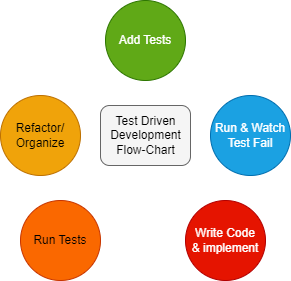

The diagram above was exported from draw.io. Its source (the exported page's mxGraphModel, read from the mxfile embedded in the PNG):
<mxGraphModel dx="417" dy="582" grid="1" gridSize="10" guides="1" tooltips="1" connect="1" arrows="1" fold="1" page="1" pageScale="1" pageWidth="850" pageHeight="1100" math="0" shadow="0">
  <root>
    <mxCell id="0" />
    <mxCell id="1" parent="0" />
    <mxCell id="14" value="&lt;font color=&quot;#000000&quot;&gt;Test Driven &lt;br&gt;Development &lt;br&gt;Flow-Chart&lt;/font&gt;" style="text;html=1;align=center;verticalAlign=middle;resizable=0;points=[];autosize=1;strokeColor=#666666;fillColor=#f5f5f5;rounded=1;fontColor=#333333;" parent="1" vertex="1">
      <mxGeometry x="160" y="305" width="90" height="60" as="geometry" />
    </mxCell>
    <mxCell id="15" value="Refactor/&lt;br&gt;Organize" style="ellipse;whiteSpace=wrap;html=1;aspect=fixed;fillColor=#f0a30a;fontColor=#000000;strokeColor=#BD7000;" vertex="1" parent="1">
      <mxGeometry x="60" y="295" width="80" height="80" as="geometry" />
    </mxCell>
    <mxCell id="16" value="Run &amp;amp; Watch&lt;br&gt;Test Fail" style="ellipse;whiteSpace=wrap;html=1;aspect=fixed;fillColor=#1ba1e2;fontColor=#ffffff;strokeColor=#006EAF;" vertex="1" parent="1">
      <mxGeometry x="270" y="295" width="80" height="80" as="geometry" />
    </mxCell>
    <mxCell id="17" value="Run Tests" style="ellipse;whiteSpace=wrap;html=1;aspect=fixed;fillColor=#fa6800;fontColor=#000000;strokeColor=#C73500;" vertex="1" parent="1">
      <mxGeometry x="80" y="400" width="80" height="80" as="geometry" />
    </mxCell>
    <mxCell id="18" value="Add Tests" style="ellipse;whiteSpace=wrap;html=1;aspect=fixed;fillColor=#60a917;fontColor=#ffffff;strokeColor=#2D7600;" vertex="1" parent="1">
      <mxGeometry x="165" y="200" width="80" height="80" as="geometry" />
    </mxCell>
    <mxCell id="19" value="Write Code&lt;br&gt;&amp;amp; implement" style="ellipse;whiteSpace=wrap;html=1;aspect=fixed;fillColor=#e51400;fontColor=#ffffff;strokeColor=#B20000;" vertex="1" parent="1">
      <mxGeometry x="245" y="400" width="80" height="80" as="geometry" />
    </mxCell>
  </root>
</mxGraphModel>